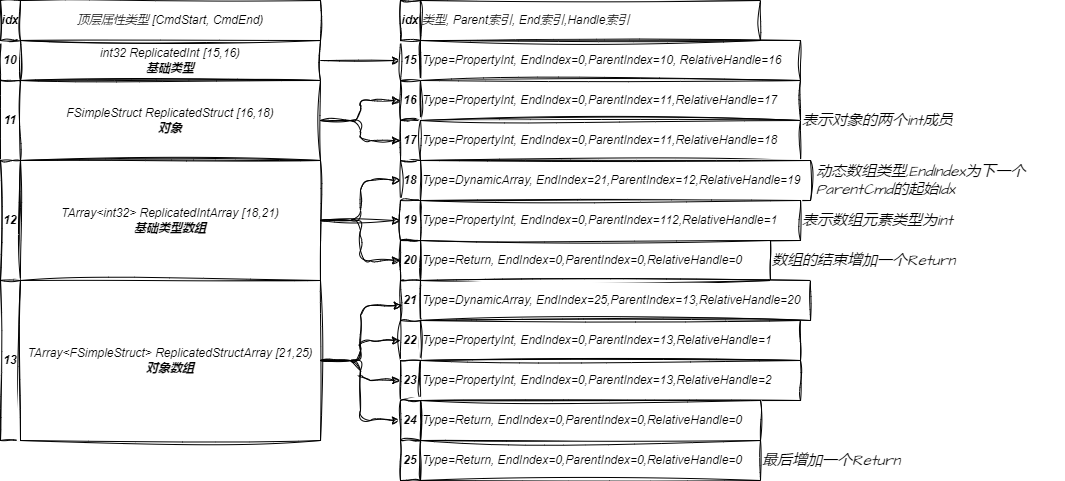

The diagram above was exported from draw.io. Its source (the exported page's mxGraphModel, read from the mxfile embedded in the PNG):
<mxGraphModel dx="616" dy="911" grid="1" gridSize="10" guides="1" tooltips="1" connect="1" arrows="1" fold="1" page="1" pageScale="1" pageWidth="827" pageHeight="1169" math="0" shadow="1">
  <root>
    <mxCell id="0" />
    <mxCell id="1" parent="0" />
    <mxCell id="2" value="10" style="whiteSpace=wrap;html=1;sketch=1;curveFitting=1;jiggle=2;fontStyle=3" vertex="1" parent="1">
      <mxGeometry y="240" width="20" height="40" as="geometry" />
    </mxCell>
    <mxCell id="32" style="edgeStyle=orthogonalEdgeStyle;html=1;entryX=0;entryY=0.5;entryDx=0;entryDy=0;exitX=1;exitY=0.5;exitDx=0;exitDy=0;sketch=1;curveFitting=1;jiggle=2;fontStyle=2" edge="1" parent="1" source="3" target="10">
      <mxGeometry relative="1" as="geometry">
        <mxPoint x="379.9999999999999" y="260" as="sourcePoint" />
      </mxGeometry>
    </mxCell>
    <mxCell id="3" value="int32 ReplicatedInt [15,16)&lt;br&gt;&lt;b&gt;基础类型&lt;/b&gt;" style="whiteSpace=wrap;html=1;sketch=1;curveFitting=1;jiggle=2;fontStyle=2" vertex="1" parent="1">
      <mxGeometry x="20" y="240" width="300" height="40" as="geometry" />
    </mxCell>
    <mxCell id="4" value="11" style="whiteSpace=wrap;html=1;sketch=1;curveFitting=1;jiggle=2;fontStyle=3" vertex="1" parent="1">
      <mxGeometry y="280" width="20" height="80" as="geometry" />
    </mxCell>
    <mxCell id="33" style="edgeStyle=orthogonalEdgeStyle;html=1;sketch=1;curveFitting=1;jiggle=2;fontStyle=2" edge="1" parent="1" source="5" target="12">
      <mxGeometry relative="1" as="geometry" />
    </mxCell>
    <mxCell id="34" style="edgeStyle=orthogonalEdgeStyle;html=1;exitX=1;exitY=0.5;exitDx=0;exitDy=0;sketch=1;curveFitting=1;jiggle=2;fontStyle=2" edge="1" parent="1" source="5" target="14">
      <mxGeometry relative="1" as="geometry" />
    </mxCell>
    <mxCell id="5" value="FSimpleStruct ReplicatedStruct [16,18)&lt;br&gt;&lt;b&gt;对象&lt;/b&gt;" style="whiteSpace=wrap;html=1;sketch=1;curveFitting=1;jiggle=2;fontStyle=2" vertex="1" parent="1">
      <mxGeometry x="20" y="280" width="300" height="80" as="geometry" />
    </mxCell>
    <mxCell id="6" value="12" style="whiteSpace=wrap;html=1;sketch=1;curveFitting=1;jiggle=2;fontStyle=3" vertex="1" parent="1">
      <mxGeometry y="360" width="20" height="120" as="geometry" />
    </mxCell>
    <mxCell id="35" style="edgeStyle=orthogonalEdgeStyle;html=1;entryX=0;entryY=0.5;entryDx=0;entryDy=0;exitX=1;exitY=0.5;exitDx=0;exitDy=0;sketch=1;curveFitting=1;jiggle=2;fontStyle=2" edge="1" parent="1" source="7" target="16">
      <mxGeometry relative="1" as="geometry" />
    </mxCell>
    <mxCell id="36" style="edgeStyle=orthogonalEdgeStyle;html=1;entryX=0;entryY=0.5;entryDx=0;entryDy=0;exitX=1;exitY=0.5;exitDx=0;exitDy=0;sketch=1;curveFitting=1;jiggle=2;fontStyle=2" edge="1" parent="1" source="7" target="18">
      <mxGeometry relative="1" as="geometry" />
    </mxCell>
    <mxCell id="37" style="edgeStyle=orthogonalEdgeStyle;html=1;entryX=0;entryY=0.5;entryDx=0;entryDy=0;exitX=1;exitY=0.5;exitDx=0;exitDy=0;sketch=1;curveFitting=1;jiggle=2;fontStyle=2" edge="1" parent="1" source="7" target="20">
      <mxGeometry relative="1" as="geometry" />
    </mxCell>
    <mxCell id="7" value="TArray&amp;lt;int32&amp;gt; ReplicatedIntArray&amp;nbsp;[18,21)&lt;br&gt;&lt;b&gt;基础类型数组&lt;/b&gt;" style="whiteSpace=wrap;html=1;sketch=1;curveFitting=1;jiggle=2;fontStyle=2" vertex="1" parent="1">
      <mxGeometry x="20" y="360" width="300" height="120" as="geometry" />
    </mxCell>
    <mxCell id="8" value="13" style="whiteSpace=wrap;html=1;sketch=1;curveFitting=1;jiggle=2;fontStyle=3" vertex="1" parent="1">
      <mxGeometry y="480" width="20" height="160" as="geometry" />
    </mxCell>
    <mxCell id="38" style="edgeStyle=orthogonalEdgeStyle;html=1;entryX=0.092;entryY=0.626;entryDx=0;entryDy=0;entryPerimeter=0;exitX=1;exitY=0.5;exitDx=0;exitDy=0;sketch=1;curveFitting=1;jiggle=2;fontStyle=2" edge="1" parent="1" source="9" target="22">
      <mxGeometry relative="1" as="geometry" />
    </mxCell>
    <mxCell id="39" style="edgeStyle=orthogonalEdgeStyle;html=1;entryX=0;entryY=0.5;entryDx=0;entryDy=0;exitX=1;exitY=0.5;exitDx=0;exitDy=0;sketch=1;curveFitting=1;jiggle=2;fontStyle=2" edge="1" parent="1" source="9" target="24">
      <mxGeometry relative="1" as="geometry" />
    </mxCell>
    <mxCell id="40" style="edgeStyle=orthogonalEdgeStyle;html=1;entryX=0;entryY=0.5;entryDx=0;entryDy=0;exitX=1;exitY=0.5;exitDx=0;exitDy=0;sketch=1;curveFitting=1;jiggle=2;fontStyle=2" edge="1" parent="1" source="9" target="26">
      <mxGeometry relative="1" as="geometry" />
    </mxCell>
    <mxCell id="41" style="edgeStyle=orthogonalEdgeStyle;html=1;entryX=0;entryY=0.5;entryDx=0;entryDy=0;exitX=1;exitY=0.5;exitDx=0;exitDy=0;sketch=1;curveFitting=1;jiggle=2;fontStyle=2" edge="1" parent="1" source="9" target="28">
      <mxGeometry relative="1" as="geometry" />
    </mxCell>
    <mxCell id="9" value="TArray&amp;lt;FSimpleStruct&amp;gt; ReplicatedStructArray&amp;nbsp;[21,25)&lt;br&gt;&lt;b&gt;对象数组&lt;/b&gt;" style="whiteSpace=wrap;html=1;sketch=1;curveFitting=1;jiggle=2;fontStyle=2" vertex="1" parent="1">
      <mxGeometry x="20" y="480" width="300" height="160" as="geometry" />
    </mxCell>
    <mxCell id="10" value="15" style="whiteSpace=wrap;html=1;sketch=1;curveFitting=1;jiggle=2;fontStyle=3" vertex="1" parent="1">
      <mxGeometry x="400" y="240" width="20" height="40" as="geometry" />
    </mxCell>
    <mxCell id="11" value="Type=PropertyInt, EndIndex=0,ParentIndex=10, RelativeHandle=16" style="whiteSpace=wrap;html=1;sketch=1;curveFitting=1;jiggle=2;align=left;fontStyle=2" vertex="1" parent="1">
      <mxGeometry x="420" y="240" width="380" height="40" as="geometry" />
    </mxCell>
    <mxCell id="12" value="16" style="whiteSpace=wrap;html=1;sketch=1;curveFitting=1;jiggle=2;fontStyle=3" vertex="1" parent="1">
      <mxGeometry x="400" y="280" width="20" height="40" as="geometry" />
    </mxCell>
    <mxCell id="13" value="Type=PropertyInt, EndIndex=0,ParentIndex=11,RelativeHandle=17" style="whiteSpace=wrap;html=1;sketch=1;curveFitting=1;jiggle=2;align=left;fontStyle=2" vertex="1" parent="1">
      <mxGeometry x="420" y="280" width="380" height="40" as="geometry" />
    </mxCell>
    <mxCell id="14" value="17" style="whiteSpace=wrap;html=1;sketch=1;curveFitting=1;jiggle=2;fontStyle=3" vertex="1" parent="1">
      <mxGeometry x="400" y="320" width="20" height="40" as="geometry" />
    </mxCell>
    <mxCell id="15" value="Type=PropertyInt, EndIndex=0,ParentIndex=11,RelativeHandle=18" style="whiteSpace=wrap;html=1;sketch=1;curveFitting=1;jiggle=2;align=left;fontStyle=2" vertex="1" parent="1">
      <mxGeometry x="420" y="320" width="380" height="40" as="geometry" />
    </mxCell>
    <mxCell id="16" value="18" style="whiteSpace=wrap;html=1;sketch=1;curveFitting=1;jiggle=2;fontStyle=3" vertex="1" parent="1">
      <mxGeometry x="400" y="360" width="20" height="40" as="geometry" />
    </mxCell>
    <mxCell id="17" value="Type=DynamicArray, EndIndex=21,ParentIndex=12,RelativeHandle=19" style="whiteSpace=wrap;html=1;sketch=1;curveFitting=1;jiggle=2;align=left;fontStyle=2" vertex="1" parent="1">
      <mxGeometry x="420" y="360" width="390" height="40" as="geometry" />
    </mxCell>
    <mxCell id="18" value="19" style="whiteSpace=wrap;html=1;sketch=1;curveFitting=1;jiggle=2;fontStyle=3" vertex="1" parent="1">
      <mxGeometry x="400" y="400" width="20" height="40" as="geometry" />
    </mxCell>
    <mxCell id="19" value="Type=PropertyInt, EndIndex=0,ParentIndex=112,RelativeHandle=1" style="whiteSpace=wrap;html=1;sketch=1;curveFitting=1;jiggle=2;align=left;fontStyle=2" vertex="1" parent="1">
      <mxGeometry x="420" y="400" width="380" height="40" as="geometry" />
    </mxCell>
    <mxCell id="20" value="20" style="whiteSpace=wrap;html=1;sketch=1;curveFitting=1;jiggle=2;fontStyle=3" vertex="1" parent="1">
      <mxGeometry x="400" y="440" width="20" height="40" as="geometry" />
    </mxCell>
    <mxCell id="21" value="Type=Return, EndIndex=0,ParentIndex=0,RelativeHandle=0" style="whiteSpace=wrap;html=1;sketch=1;curveFitting=1;jiggle=2;align=left;fontStyle=2" vertex="1" parent="1">
      <mxGeometry x="420" y="440" width="350" height="40" as="geometry" />
    </mxCell>
    <mxCell id="22" value="21" style="whiteSpace=wrap;html=1;sketch=1;curveFitting=1;jiggle=2;fontStyle=3" vertex="1" parent="1">
      <mxGeometry x="400" y="480" width="20" height="40" as="geometry" />
    </mxCell>
    <mxCell id="23" value="Type=DynamicArray, EndIndex=25,ParentIndex=13,RelativeHandle=20" style="whiteSpace=wrap;html=1;sketch=1;curveFitting=1;jiggle=2;align=left;fontStyle=2" vertex="1" parent="1">
      <mxGeometry x="420" y="480" width="390" height="40" as="geometry" />
    </mxCell>
    <mxCell id="24" value="22" style="whiteSpace=wrap;html=1;sketch=1;curveFitting=1;jiggle=2;fontStyle=3" vertex="1" parent="1">
      <mxGeometry x="400" y="520" width="20" height="40" as="geometry" />
    </mxCell>
    <mxCell id="25" value="Type=PropertyInt, EndIndex=0,ParentIndex=13,RelativeHandle=1" style="whiteSpace=wrap;html=1;sketch=1;curveFitting=1;jiggle=2;align=left;fontStyle=2" vertex="1" parent="1">
      <mxGeometry x="420" y="520" width="380" height="40" as="geometry" />
    </mxCell>
    <mxCell id="26" value="23" style="whiteSpace=wrap;html=1;sketch=1;curveFitting=1;jiggle=2;fontStyle=3" vertex="1" parent="1">
      <mxGeometry x="400" y="560" width="20" height="40" as="geometry" />
    </mxCell>
    <mxCell id="27" value="Type=PropertyInt, EndIndex=0,ParentIndex=13,RelativeHandle=2" style="whiteSpace=wrap;html=1;sketch=1;curveFitting=1;jiggle=2;align=left;fontStyle=2" vertex="1" parent="1">
      <mxGeometry x="420" y="560" width="380" height="40" as="geometry" />
    </mxCell>
    <mxCell id="28" value="24" style="whiteSpace=wrap;html=1;sketch=1;curveFitting=1;jiggle=2;fontStyle=3" vertex="1" parent="1">
      <mxGeometry x="400" y="600" width="20" height="40" as="geometry" />
    </mxCell>
    <mxCell id="29" value="Type=Return, EndIndex=0,ParentIndex=0,RelativeHandle=0" style="whiteSpace=wrap;html=1;sketch=1;curveFitting=1;jiggle=2;align=left;fontStyle=2" vertex="1" parent="1">
      <mxGeometry x="420" y="600" width="340" height="40" as="geometry" />
    </mxCell>
    <mxCell id="30" value="25" style="whiteSpace=wrap;html=1;sketch=1;curveFitting=1;jiggle=2;fontStyle=3" vertex="1" parent="1">
      <mxGeometry x="400" y="640" width="20" height="40" as="geometry" />
    </mxCell>
    <mxCell id="31" value="Type=Return, EndIndex=0,ParentIndex=0,RelativeHandle=0" style="whiteSpace=wrap;html=1;sketch=1;curveFitting=1;jiggle=2;align=left;fontStyle=2" vertex="1" parent="1">
      <mxGeometry x="420" y="640" width="340" height="40" as="geometry" />
    </mxCell>
    <mxCell id="43" value="idx" style="whiteSpace=wrap;html=1;sketch=1;curveFitting=1;jiggle=2;fontStyle=3" vertex="1" parent="1">
      <mxGeometry y="200" width="20" height="40" as="geometry" />
    </mxCell>
    <mxCell id="44" value="顶层属性类型 [CmdStart, CmdEnd)" style="whiteSpace=wrap;html=1;sketch=1;curveFitting=1;jiggle=2;fontStyle=2" vertex="1" parent="1">
      <mxGeometry x="20" y="200" width="300" height="40" as="geometry" />
    </mxCell>
    <mxCell id="45" value="idx" style="whiteSpace=wrap;html=1;sketch=1;curveFitting=1;jiggle=2;fontStyle=3" vertex="1" parent="1">
      <mxGeometry x="400" y="200" width="20" height="40" as="geometry" />
    </mxCell>
    <mxCell id="46" value="类型, Parent索引, End索引,Handle索引" style="whiteSpace=wrap;html=1;sketch=1;curveFitting=1;jiggle=2;align=left;fontStyle=2" vertex="1" parent="1">
      <mxGeometry x="420" y="200" width="340" height="40" as="geometry" />
    </mxCell>
    <mxCell id="48" value="表示对象的两个int成员" style="text;strokeColor=none;align=left;fillColor=none;html=1;verticalAlign=middle;whiteSpace=wrap;rounded=0;sketch=1;hachureGap=4;jiggle=2;curveFitting=1;fontFamily=Architects Daughter;fontSource=https%3A%2F%2Ffonts.googleapis.com%2Fcss%3Ffamily%3DArchitects%2BDaughter;fontSize=15;fontStyle=2" vertex="1" parent="1">
      <mxGeometry x="800" y="305" width="250" height="30" as="geometry" />
    </mxCell>
    <mxCell id="49" value="动态数组类型,EndIndex为下一个ParentCmd的起始Idx" style="text;strokeColor=none;align=left;fillColor=none;html=1;verticalAlign=middle;whiteSpace=wrap;rounded=0;sketch=1;hachureGap=4;jiggle=2;curveFitting=1;fontFamily=Architects Daughter;fontSource=https%3A%2F%2Ffonts.googleapis.com%2Fcss%3Ffamily%3DArchitects%2BDaughter;fontSize=15;fontStyle=2" vertex="1" parent="1">
      <mxGeometry x="814" y="365" width="250" height="30" as="geometry" />
    </mxCell>
    <mxCell id="50" value="表示数组元素类型为int" style="text;strokeColor=none;align=left;fillColor=none;html=1;verticalAlign=middle;whiteSpace=wrap;rounded=0;sketch=1;hachureGap=4;jiggle=2;curveFitting=1;fontFamily=Architects Daughter;fontSource=https%3A%2F%2Ffonts.googleapis.com%2Fcss%3Ffamily%3DArchitects%2BDaughter;fontSize=15;fontStyle=2" vertex="1" parent="1">
      <mxGeometry x="800" y="405" width="250" height="30" as="geometry" />
    </mxCell>
    <mxCell id="51" value="数组的结束增加一个Return" style="text;strokeColor=none;align=left;fillColor=none;html=1;verticalAlign=middle;whiteSpace=wrap;rounded=0;sketch=1;hachureGap=4;jiggle=2;curveFitting=1;fontFamily=Architects Daughter;fontSource=https%3A%2F%2Ffonts.googleapis.com%2Fcss%3Ffamily%3DArchitects%2BDaughter;fontSize=15;fontStyle=2" vertex="1" parent="1">
      <mxGeometry x="770" y="445" width="250" height="30" as="geometry" />
    </mxCell>
    <mxCell id="52" value="最后增加一个Return" style="text;strokeColor=none;align=left;fillColor=none;html=1;verticalAlign=middle;whiteSpace=wrap;rounded=0;sketch=1;hachureGap=4;jiggle=2;curveFitting=1;fontFamily=Architects Daughter;fontSource=https%3A%2F%2Ffonts.googleapis.com%2Fcss%3Ffamily%3DArchitects%2BDaughter;fontSize=15;fontStyle=2" vertex="1" parent="1">
      <mxGeometry x="760" y="645" width="250" height="30" as="geometry" />
    </mxCell>
  </root>
</mxGraphModel>